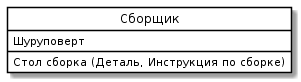

The diagram above was rendered by PlantUML. Its source (embedded in the PNG):
@startuml
skinparam class {
	BackgroundColor White
	ArrowColor Black
	BorderColor Black
}
class "Сборщик" as P {
 Шуруповерт
Стол сборка (Деталь, Инструкция по сборке)
}
hide circle
@enduml